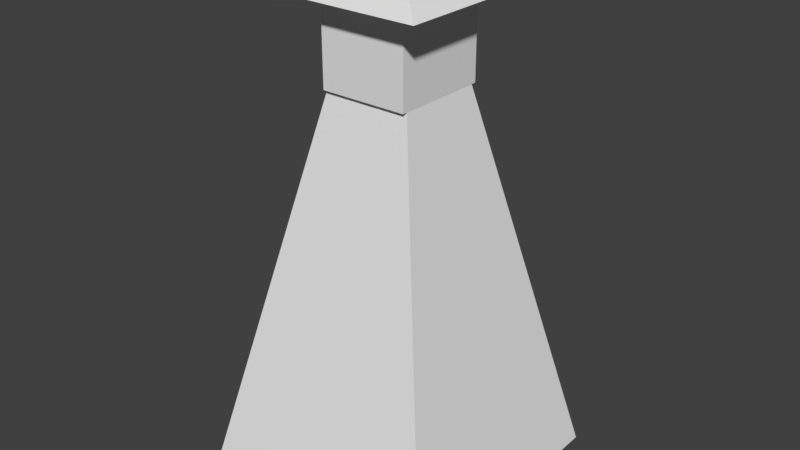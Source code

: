 # Source: molino.blend  (saved by Blender 2.79.0; exported with 4.5.12 LTS)
import bpy
from mathutils import Matrix  # noqa: F401  (used for matrix-valued properties, if any)

bpy.ops.wm.read_factory_settings(use_empty=True)
scene = bpy.context.scene
scene.name = 'Scene'

# ---- collections
col_collection_1 = bpy.data.collections.new('Collection 1'); scene.collection.children.link(col_collection_1)

# ---- world
world_world = bpy.data.worlds.new('World'); scene.world = world_world
world_world.color = (0.05088, 0.05088, 0.05088)
world_world.use_sun_shadow = False
world_world.sun_shadow_jitter_overblur = 0.0
world_world.cycles.sampling_method = 'MANUAL'

# ---- meshes
me_cube_003 = bpy.data.meshes.new('Cube.003')
me_cube_003.from_pydata([(-1.0, -1.0, -1.0), (-0.1361, -0.1361, 1.0), (-1.0, 1.0, -1.0), (-0.1361, 0.1361, 1.0), (1.0, -1.0, -1.0), (0.1361, -0.1361, 1.0), (1.0, 1.0, -1.0), (0.1361, 0.1361, 1.0)], [], [(0, 1, 3, 2), (2, 3, 7, 6), (6, 7, 5, 4), (4, 5, 1, 0), (2, 6, 4, 0), (7, 3, 1, 5)])
me_cube_003.use_remesh_preserve_volume = False
me_cube_003.use_remesh_preserve_attributes = False
me_cube_003.use_mirror_vertex_groups = False
me_cube_003.update()
me_cube_002 = bpy.data.meshes.new('Cube.002')
me_cube_002.from_pydata([(-1.0, -1.0, -1.0), (-1.0, -1.0, 1.0), (-1.0, 1.0, -1.0), (-1.0, 1.0, 1.0), (1.0, -1.0, -1.0), (1.0, -1.0, 1.0), (1.0, 1.0, -1.0), (1.0, 1.0, 1.0)], [], [(0, 1, 3, 2), (2, 3, 7, 6), (6, 7, 5, 4), (4, 5, 1, 0), (2, 6, 4, 0), (7, 3, 1, 5)])
me_cube_002.use_remesh_preserve_volume = False
me_cube_002.use_remesh_preserve_attributes = False
me_cube_002.use_mirror_vertex_groups = False
me_cube_002.update()
me_cube_001 = bpy.data.meshes.new('Cube.001')
me_cube_001.from_pydata([(-1.0, -1.0, -1.0), (-0.3202, -0.3202, 1.0), (-1.0, 1.0, -1.0), (-0.3202, 0.3202, 1.0), (1.0, -1.0, -1.0), (0.3202, -0.3202, 1.0), (1.0, 1.0, -1.0), (0.3202, 0.3202, 1.0)], [], [(0, 1, 3, 2), (2, 3, 7, 6), (6, 7, 5, 4), (4, 5, 1, 0), (2, 6, 4, 0), (7, 3, 1, 5)])
me_cube_001.use_remesh_preserve_volume = False
me_cube_001.use_remesh_preserve_attributes = False
me_cube_001.use_mirror_vertex_groups = False
me_cube_001.update()

# ---- objects
ob_cube_002 = bpy.data.objects.new('Cube.002', me_cube_003)
ob_cube_001 = bpy.data.objects.new('Cube.001', me_cube_002)
ob_cube = bpy.data.objects.new('Cube', me_cube_001)

# ---- transforms, parenting, visibility, modifiers, constraints
ob_cube_002.location = (0.0, 0.0, 6.427)
ob_cube_002.scale = (1.716, 1.716, 0.3696)
ob_cube_002.lineart.crease_threshold = 0.0
ob_cube_001.location = (0.0, 0.0, 5.116)
ob_cube_001.scale = (0.971, 1.079, 0.971)
ob_cube_001.lineart.crease_threshold = 0.0
ob_cube.location = (0.0, 0.0, 0.0)
ob_cube.scale = (2.842, 2.842, 4.413)
ob_cube.lineart.crease_threshold = 0.0

# ---- collection membership
col_collection_1.objects.link(ob_cube_002)
col_collection_1.objects.link(ob_cube_001)
col_collection_1.objects.link(ob_cube)

# ---- scene / render settings (as saved in the file)
scene.frame_start = 1; scene.frame_end = 250; scene.frame_set(40)
scene.render.engine = 'BLENDER_EEVEE_NEXT'
scene.render.resolution_percentage = 50
scene.render.dither_intensity = 0.0
scene.cycles.use_denoising = False
scene.cycles.samples = 128
scene.cycles.sampling_pattern = 'TABULATED_SOBOL'
scene.cycles.use_adaptive_sampling = False
scene.cycles.use_light_tree = False
scene.cycles.blur_glossy = 0.0
scene.cycles.sample_clamp_indirect = 0.0
scene.view_settings.view_transform = 'Standard'
bpy.context.view_layer.update()

# ---- added for rendering (the .blend has no active camera and no usable light): camera, sun
cam_auto = bpy.data.cameras.new('AutoCamera')
cam_auto.lens = 50.0
cam_auto.sensor_width = 36.0
cam_auto.clip_end = 1000.0
ob_auto_camera = bpy.data.objects.new('AutoCamera', cam_auto)
scene.collection.objects.link(ob_auto_camera)
ob_auto_camera.location = (12.7627, -15.3153, 11.4016)
ob_auto_camera.rotation_euler = (1.09748, -7.21219e-08, 0.694738)
scene.camera = ob_auto_camera
light_auto_sun = bpy.data.lights.new('AutoSun', 'SUN')
light_auto_sun.energy = 3.0
light_auto_sun.angle = 0.0523599
ob_auto_sun = bpy.data.objects.new('AutoSun', light_auto_sun)
scene.collection.objects.link(ob_auto_sun)
ob_auto_sun.rotation_euler = (0.872665, 0.174533, 0.523599)
bpy.context.view_layer.update()
